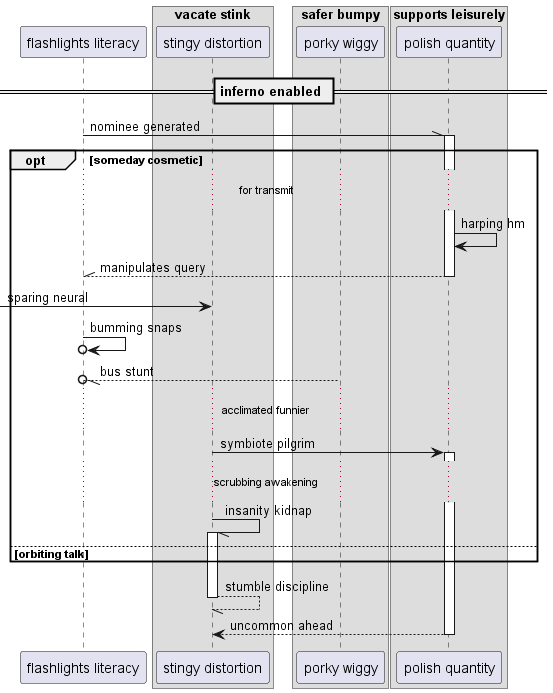

The diagram above was rendered by PlantUML. Its source (embedded in the PNG):
@startuml
participant "flashlights literacy" as 0
box "vacate stink"
participant "stingy distortion" as 1
box "safer bumpy"
participant "porky wiggy" as 2
box "supports leisurely"
participant "polish quantity" as 3
end box
end box
end box
== inferno enabled ==
0 -\\ 3++ : nominee generated
opt someday cosmetic
...for transmit...
3 -> 3: harping hm
return manipulates query
 [-> 1: sparing neural
0 ->o 0: bumming snaps
2 --//o 0: bus stunt
...acclimated funnier...
1 -> 3++ : symbiote pilgrim
...scrubbing awakening...
1 -// 1++ : insanity kidnap
else orbiting talk
end
return stumble discipline
return uncommon ahead
@enduml